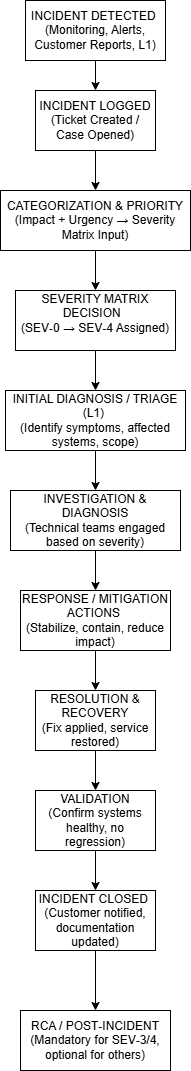

The diagram above was exported from draw.io. Its source (the exported page's mxGraphModel, read from the mxfile embedded in the PNG):
<mxGraphModel dx="1414" dy="961" grid="1" gridSize="10" guides="1" tooltips="1" connect="1" arrows="1" fold="1" page="1" pageScale="1" pageWidth="850" pageHeight="1100" background="light-dark(#ffffff, #121212)" math="0" shadow="0">
  <root>
    <mxCell id="0" />
    <mxCell id="1" parent="0" />
    <mxCell id="ZPuaCdRjyixyapr2qx5H-8" edge="1" parent="1" source="ZPuaCdRjyixyapr2qx5H-6" style="edgeStyle=orthogonalEdgeStyle;rounded=0;orthogonalLoop=1;jettySize=auto;html=1;" target="ZPuaCdRjyixyapr2qx5H-7" value="">
      <mxGeometry relative="1" as="geometry" />
    </mxCell>
    <mxCell id="ZPuaCdRjyixyapr2qx5H-6" parent="1" style="rounded=0;whiteSpace=wrap;html=1;" value="INCIDENT DETECTED&amp;nbsp; (Monitoring, Alerts, Customer Reports, L1)" vertex="1">
      <mxGeometry height="60" width="140" x="330" y="20" as="geometry" />
    </mxCell>
    <mxCell id="ZPuaCdRjyixyapr2qx5H-10" edge="1" parent="1" source="ZPuaCdRjyixyapr2qx5H-7" style="edgeStyle=orthogonalEdgeStyle;rounded=0;orthogonalLoop=1;jettySize=auto;html=1;" target="ZPuaCdRjyixyapr2qx5H-9" value="">
      <mxGeometry relative="1" as="geometry" />
    </mxCell>
    <mxCell id="ZPuaCdRjyixyapr2qx5H-7" parent="1" style="rounded=0;whiteSpace=wrap;html=1;" value="INCIDENT LOGGED (Ticket Created / Case Opened)" vertex="1">
      <mxGeometry height="60" width="120" x="340" y="110" as="geometry" />
    </mxCell>
    <mxCell id="ZPuaCdRjyixyapr2qx5H-12" edge="1" parent="1" source="ZPuaCdRjyixyapr2qx5H-9" style="edgeStyle=orthogonalEdgeStyle;rounded=0;orthogonalLoop=1;jettySize=auto;html=1;" target="ZPuaCdRjyixyapr2qx5H-11" value="">
      <mxGeometry relative="1" as="geometry" />
    </mxCell>
    <mxCell id="ZPuaCdRjyixyapr2qx5H-9" parent="1" style="rounded=0;whiteSpace=wrap;html=1;" value="CATEGORIZATION &amp;amp; PRIORITY&lt;div&gt;(Impact + Urgency → Severity Matrix Input)&lt;/div&gt;" vertex="1">
      <mxGeometry height="60" width="190" x="305" y="210" as="geometry" />
    </mxCell>
    <mxCell id="ZPuaCdRjyixyapr2qx5H-14" edge="1" parent="1" source="ZPuaCdRjyixyapr2qx5H-11" style="edgeStyle=orthogonalEdgeStyle;rounded=0;orthogonalLoop=1;jettySize=auto;html=1;" target="ZPuaCdRjyixyapr2qx5H-13" value="">
      <mxGeometry relative="1" as="geometry" />
    </mxCell>
    <mxCell id="ZPuaCdRjyixyapr2qx5H-11" parent="1" style="rounded=0;whiteSpace=wrap;html=1;" value="&lt;div&gt;SEVERITY MATRIX DECISION&amp;nbsp;&amp;nbsp;&lt;/div&gt;&lt;div&gt;&lt;span style=&quot;background-color: transparent; color: light-dark(rgb(0, 0, 0), rgb(255, 255, 255));&quot;&gt;&amp;nbsp;(SEV‑0 → SEV‑4 Assigned)&amp;nbsp; &amp;nbsp;&lt;/span&gt;&lt;/div&gt;" vertex="1">
      <mxGeometry height="60" width="160" x="320" y="310" as="geometry" />
    </mxCell>
    <mxCell id="ZPuaCdRjyixyapr2qx5H-16" edge="1" parent="1" source="ZPuaCdRjyixyapr2qx5H-13" style="edgeStyle=orthogonalEdgeStyle;rounded=0;orthogonalLoop=1;jettySize=auto;html=1;" target="ZPuaCdRjyixyapr2qx5H-15" value="">
      <mxGeometry relative="1" as="geometry" />
    </mxCell>
    <mxCell id="ZPuaCdRjyixyapr2qx5H-13" parent="1" style="rounded=0;whiteSpace=wrap;html=1;" value="INITIAL DIAGNOSIS / TRIAGE (L1)&amp;nbsp;&lt;div&gt;(Identify symptoms, affected systems, scope)&lt;/div&gt;" vertex="1">
      <mxGeometry height="60" width="180" x="310" y="410" as="geometry" />
    </mxCell>
    <mxCell id="ZPuaCdRjyixyapr2qx5H-18" edge="1" parent="1" source="ZPuaCdRjyixyapr2qx5H-15" style="edgeStyle=orthogonalEdgeStyle;rounded=0;orthogonalLoop=1;jettySize=auto;html=1;" target="ZPuaCdRjyixyapr2qx5H-17" value="">
      <mxGeometry relative="1" as="geometry" />
    </mxCell>
    <mxCell id="ZPuaCdRjyixyapr2qx5H-15" parent="1" style="rounded=0;whiteSpace=wrap;html=1;" value="INVESTIGATION &amp;amp; DIAGNOSIS &lt;br&gt;(Technical teams engaged based on severity)" vertex="1">
      <mxGeometry height="60" width="170" x="315" y="510" as="geometry" />
    </mxCell>
    <mxCell id="ZPuaCdRjyixyapr2qx5H-20" edge="1" parent="1" source="ZPuaCdRjyixyapr2qx5H-17" style="edgeStyle=orthogonalEdgeStyle;rounded=0;orthogonalLoop=1;jettySize=auto;html=1;" target="ZPuaCdRjyixyapr2qx5H-19" value="">
      <mxGeometry relative="1" as="geometry" />
    </mxCell>
    <mxCell id="ZPuaCdRjyixyapr2qx5H-17" parent="1" style="rounded=0;whiteSpace=wrap;html=1;" value="RESPONSE / MITIGATION ACTIONS&amp;nbsp; &lt;br&gt;(Stabilize, contain, reduce impact)" vertex="1">
      <mxGeometry height="60" width="150" x="325" y="610" as="geometry" />
    </mxCell>
    <mxCell id="ZPuaCdRjyixyapr2qx5H-22" edge="1" parent="1" source="ZPuaCdRjyixyapr2qx5H-19" style="edgeStyle=orthogonalEdgeStyle;rounded=0;orthogonalLoop=1;jettySize=auto;html=1;" target="ZPuaCdRjyixyapr2qx5H-21" value="">
      <mxGeometry relative="1" as="geometry" />
    </mxCell>
    <mxCell id="ZPuaCdRjyixyapr2qx5H-19" parent="1" style="rounded=0;whiteSpace=wrap;html=1;" value="RESOLUTION &amp;amp; RECOVERY &lt;br&gt;(Fix applied, service restored)" vertex="1">
      <mxGeometry height="60" width="120" x="340" y="710" as="geometry" />
    </mxCell>
    <mxCell id="ZPuaCdRjyixyapr2qx5H-24" edge="1" parent="1" source="ZPuaCdRjyixyapr2qx5H-21" style="edgeStyle=orthogonalEdgeStyle;rounded=0;orthogonalLoop=1;jettySize=auto;html=1;" target="ZPuaCdRjyixyapr2qx5H-23" value="">
      <mxGeometry relative="1" as="geometry" />
    </mxCell>
    <mxCell id="ZPuaCdRjyixyapr2qx5H-21" parent="1" style="rounded=0;whiteSpace=wrap;html=1;" value="VALIDATION (Confirm systems healthy, no regression)" vertex="1">
      <mxGeometry height="60" width="120" x="340" y="810" as="geometry" />
    </mxCell>
    <mxCell id="ZPuaCdRjyixyapr2qx5H-26" edge="1" parent="1" source="ZPuaCdRjyixyapr2qx5H-23" style="edgeStyle=orthogonalEdgeStyle;rounded=0;orthogonalLoop=1;jettySize=auto;html=1;" target="ZPuaCdRjyixyapr2qx5H-25" value="">
      <mxGeometry relative="1" as="geometry" />
    </mxCell>
    <mxCell id="ZPuaCdRjyixyapr2qx5H-23" parent="1" style="rounded=0;whiteSpace=wrap;html=1;" value="INCIDENT CLOSED&amp;nbsp; (Customer notified, documentation updated)" vertex="1">
      <mxGeometry height="60" width="120" x="340" y="910" as="geometry" />
    </mxCell>
    <mxCell id="ZPuaCdRjyixyapr2qx5H-25" parent="1" style="rounded=0;whiteSpace=wrap;html=1;" value="RCA / POST‑INCIDENT (Mandatory for SEV‑3/4, optional for others)" vertex="1">
      <mxGeometry height="60" width="150" x="325" y="1030" as="geometry" />
    </mxCell>
  </root>
</mxGraphModel>